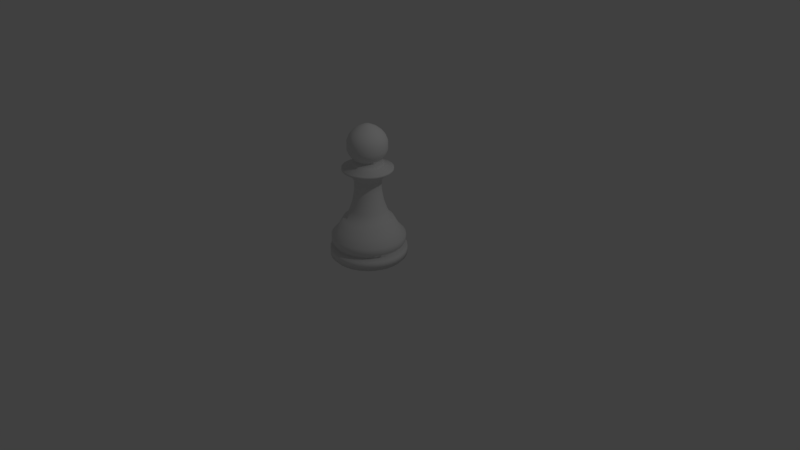 # Source: chess_board.blend  (saved by Blender 2.79.0; exported with 4.5.12 LTS)
import bpy
from mathutils import Matrix  # noqa: F401  (used for matrix-valued properties, if any)

bpy.ops.wm.read_factory_settings(use_empty=True)
scene = bpy.context.scene
scene.name = 'Scene'

# ---- collections
col_collection_1 = bpy.data.collections.new('Collection 1'); scene.collection.children.link(col_collection_1)

# ---- world
world_world = bpy.data.worlds.new('World'); scene.world = world_world
world_world.color = (0.05088, 0.05088, 0.05088)
world_world.use_sun_shadow = False
world_world.sun_shadow_jitter_overblur = 0.0
world_world.cycles.sampling_method = 'MANUAL'

# ---- cameras
cam_camera = bpy.data.cameras.new('Camera')
cam_camera.clip_end = 100.0
cam_camera.lens = 35.0
cam_camera.sensor_width = 32.0
cam_camera.sensor_height = 18.0
cam_camera.ortho_scale = 7.314
cam_camera.dof.focus_distance = 0.0
cam_camera.dof.aperture_fstop = 128.0

# ---- lights
light_lamp = bpy.data.lights.new('Lamp', 'POINT')
light_lamp.transmission_factor = 0.0
light_lamp.cutoff_distance = 30.0
light_lamp.energy = 100.0
light_lamp.shadow_buffer_clip_start = 1.001
light_lamp.shadow_soft_size = 0.1
light_lamp.shadow_maximum_resolution = 0.006
light_lamp.use_absolute_resolution = True

# ---- meshes
me_circle_001 = bpy.data.meshes.new('Circle.001')
me_circle_001.from_pydata([(5.588e-08, 0.4545, -7.451e-09), (-0.08867, 0.4458, -7.451e-09), (-0.1739, 0.4199, -7.451e-09), (-0.2525, 0.3779, -7.451e-09), (-0.3214, 0.3214, -7.451e-09), (-0.3779, 0.2525, -7.451e-09), (-0.4199, 0.1739, -7.451e-09), (-0.4458, 0.08867, -7.451e-09), (-0.4545, -1.175e-07, -7.451e-09), (-0.4458, -0.08867, -7.451e-09), (-0.4199, -0.1739, -7.451e-09), (-0.3779, -0.2525, -7.451e-09), (-0.3214, -0.3214, -7.451e-09), (-0.2525, -0.3779, -7.451e-09), (-0.1739, -0.4199, -7.451e-09), (-0.08867, -0.4458, -7.451e-09), (2.049e-07, -0.4545, -7.451e-09), (0.08867, -0.4458, -7.451e-09), (0.1739, -0.4199, -7.451e-09), (0.2525, -0.3779, -7.451e-09), (0.3214, -0.3214, -7.451e-09), (0.3779, -0.2525, -7.451e-09), (0.4199, -0.1739, -7.451e-09), (0.4458, -0.08867, -7.451e-09), (0.4545, 2.87e-07, -7.451e-09), (0.4458, 0.08867, -7.451e-09), (0.4199, 0.1739, -7.451e-09), (0.3779, 0.2525, -7.451e-09), (0.3214, 0.3214, -7.451e-09), (0.2525, 0.3779, -7.451e-09), (0.1739, 0.4199, -7.451e-09), (0.08867, 0.4458, -7.451e-09), (5.588e-08, 0.4545, 0.03904), (-0.08867, 0.4458, 0.03904), (-0.1739, 0.4199, 0.03904), (-0.2525, 0.3779, 0.03904), (-0.3214, 0.3214, 0.03904), (-0.3779, 0.2525, 0.03904), (-0.4199, 0.1739, 0.03904), (-0.4458, 0.08867, 0.03904), (-0.4545, -1.175e-07, 0.03904), (-0.4458, -0.08867, 0.03904), (-0.4199, -0.1739, 0.03904), (-0.3779, -0.2525, 0.03904), (-0.3214, -0.3214, 0.03904), (-0.2525, -0.3779, 0.03904), (-0.1739, -0.4199, 0.03904), (-0.08867, -0.4458, 0.03904), (2.049e-07, -0.4545, 0.03904), (0.08867, -0.4458, 0.03904), (0.1739, -0.4199, 0.03904), (0.2525, -0.3779, 0.03904), (0.3214, -0.3214, 0.03904), (0.3779, -0.2525, 0.03904), (0.4199, -0.1739, 0.03904), (0.4458, -0.08867, 0.03904), (0.4545, 2.87e-07, 0.03904), (0.4458, 0.08867, 0.03904), (0.4199, 0.1739, 0.03904), (0.3779, 0.2525, 0.03904), (0.3214, 0.3214, 0.03904), (0.2525, 0.3779, 0.03904), (0.1739, 0.4199, 0.03904), (0.08867, 0.4458, 0.03904), (6.106e-08, 0.4916, 0.03904), (-0.0959, 0.4821, 0.03904), (-0.1881, 0.4541, 0.03904), (-0.2731, 0.4087, 0.03904), (-0.3476, 0.3476, 0.03904), (-0.4087, 0.2731, 0.03904), (-0.4541, 0.1881, 0.03904), (-0.4821, 0.0959, 0.03904), (-0.4916, -1.255e-07, 0.03904), (-0.4821, -0.0959, 0.03904), (-0.4541, -0.1881, 0.03904), (-0.4087, -0.2731, 0.03904), (-0.3476, -0.3476, 0.03904), (-0.2731, -0.4087, 0.03904), (-0.1881, -0.4541, 0.03904), (-0.0959, -0.4821, 0.03904), (2.222e-07, -0.4916, 0.03904), (0.0959, -0.4821, 0.03904), (0.1881, -0.4541, 0.03904), (0.2731, -0.4087, 0.03904), (0.3476, -0.3476, 0.03904), (0.4087, -0.2731, 0.03904), (0.4541, -0.1881, 0.03904), (0.4821, -0.0959, 0.03904), (0.4916, 3.121e-07, 0.03904), (0.4821, 0.0959, 0.03904), (0.4541, 0.1881, 0.03904), (0.4087, 0.2731, 0.03904), (0.3476, 0.3476, 0.03904), (0.2731, 0.4087, 0.03904), (0.1881, 0.4541, 0.03904), (0.0959, 0.4821, 0.03904), (6.106e-08, 0.4916, 0.1406), (-0.0959, 0.4821, 0.1406), (-0.1881, 0.4541, 0.1406), (-0.2731, 0.4087, 0.1406), (-0.3476, 0.3476, 0.1406), (-0.4087, 0.2731, 0.1406), (-0.4541, 0.1881, 0.1406), (-0.4821, 0.0959, 0.1406), (-0.4916, -1.255e-07, 0.1406), (-0.4821, -0.0959, 0.1406), (-0.4541, -0.1881, 0.1406), (-0.4087, -0.2731, 0.1406), (-0.3476, -0.3476, 0.1406), (-0.2731, -0.4087, 0.1406), (-0.1881, -0.4541, 0.1406), (-0.0959, -0.4821, 0.1406), (2.222e-07, -0.4916, 0.1406), (0.0959, -0.4821, 0.1406), (0.1881, -0.4541, 0.1406), (0.2731, -0.4087, 0.1406), (0.3476, -0.3476, 0.1406), (0.4087, -0.2731, 0.1406), (0.4541, -0.1881, 0.1406), (0.4821, -0.0959, 0.1406), (0.4916, 3.121e-07, 0.1406), (0.4821, 0.0959, 0.1406), (0.4541, 0.1881, 0.1406), (0.4087, 0.2731, 0.1406), (0.3476, 0.3476, 0.1406), (0.2731, 0.4087, 0.1406), (0.1881, 0.4541, 0.1406), (0.0959, 0.4821, 0.1406), (5.155e-08, 0.4287, 0.1666), (-0.08363, 0.4204, 0.1666), (-0.164, 0.396, 0.1666), (-0.2382, 0.3564, 0.1666), (-0.3031, 0.3031, 0.1666), (-0.3564, 0.2382, 0.1666), (-0.396, 0.164, 0.1666), (-0.4204, 0.08363, 0.1666), (-0.4287, -1.127e-07, 0.1666), (-0.4204, -0.08363, 0.1666), (-0.396, -0.164, 0.1666), (-0.3564, -0.2382, 0.1666), (-0.3031, -0.3031, 0.1666), (-0.2382, -0.3564, 0.1666), (-0.164, -0.396, 0.1666), (-0.08363, -0.4204, 0.1666), (1.921e-07, -0.4287, 0.1666), (0.08363, -0.4204, 0.1666), (0.164, -0.396, 0.1666), (0.2382, -0.3564, 0.1666), (0.3031, -0.3031, 0.1666), (0.3564, -0.2382, 0.1666), (0.396, -0.164, 0.1666), (0.4204, -0.08363, 0.1666), (0.4287, 2.688e-07, 0.1666), (0.4204, 0.08363, 0.1666), (0.396, 0.164, 0.1666), (0.3564, 0.2382, 0.1666), (0.3031, 0.3031, 0.1666), (0.2382, 0.3564, 0.1666), (0.164, 0.396, 0.1666), (0.08363, 0.4204, 0.1666), (5.667e-08, 0.4609, 0.216), (-0.08992, 0.4521, 0.216), (-0.1764, 0.4258, 0.216), (-0.2561, 0.3832, 0.216), (-0.3259, 0.3259, 0.216), (-0.3832, 0.2561, 0.216), (-0.4258, 0.1764, 0.216), (-0.4521, 0.08992, 0.216), (-0.4609, -1.198e-07, 0.216), (-0.4521, -0.08992, 0.216), (-0.4258, -0.1764, 0.216), (-0.3832, -0.2561, 0.216), (-0.3259, -0.3259, 0.216), (-0.2561, -0.3832, 0.216), (-0.1764, -0.4258, 0.216), (-0.08992, -0.4521, 0.216), (2.078e-07, -0.4609, 0.216), (0.08992, -0.4521, 0.216), (0.1764, -0.4258, 0.216), (0.2561, -0.3832, 0.216), (0.3259, -0.3259, 0.216), (0.3832, -0.2561, 0.216), (0.4258, -0.1764, 0.216), (0.4521, -0.08992, 0.216), (0.4609, 2.905e-07, 0.216), (0.4521, 0.08992, 0.216), (0.4258, 0.1764, 0.216), (0.3832, 0.2561, 0.216), (0.3259, 0.3259, 0.216), (0.2561, 0.3832, 0.216), (0.1764, 0.4258, 0.216), (0.08992, 0.4521, 0.216), (5.793e-08, 0.4726, 0.2421), (-0.09221, 0.4636, 0.2421), (-0.1809, 0.4367, 0.2421), (-0.2626, 0.393, 0.2421), (-0.3342, 0.3342, 0.2421), (-0.393, 0.2626, 0.2421), (-0.4367, 0.1809, 0.2421), (-0.4636, 0.09221, 0.2421), (-0.4726, -1.222e-07, 0.2421), (-0.4636, -0.09221, 0.2421), (-0.4367, -0.1809, 0.2421), (-0.393, -0.2626, 0.2421), (-0.3342, -0.3342, 0.2421), (-0.2626, -0.393, 0.2421), (-0.1809, -0.4367, 0.2421), (-0.09221, -0.4636, 0.2421), (2.129e-07, -0.4726, 0.2421), (0.09221, -0.4636, 0.2421), (0.1809, -0.4367, 0.2421), (0.2626, -0.393, 0.2421), (0.3342, -0.3342, 0.2421), (0.393, -0.2626, 0.2421), (0.4367, -0.1809, 0.2421), (0.4636, -0.09221, 0.2421), (0.4726, 2.985e-07, 0.2421), (0.4636, 0.09221, 0.2421), (0.4367, 0.1809, 0.2421), (0.393, 0.2626, 0.2421), (0.3342, 0.3342, 0.2421), (0.2626, 0.393, 0.2421), (0.1809, 0.4367, 0.2421), (0.09221, 0.4636, 0.2421), (5.793e-08, 0.4726, 0.3097), (-0.09221, 0.4636, 0.3097), (-0.1809, 0.4367, 0.3097), (-0.2626, 0.393, 0.3097), (-0.3342, 0.3342, 0.3097), (-0.393, 0.2626, 0.3097), (-0.4367, 0.1809, 0.3097), (-0.4636, 0.09221, 0.3097), (-0.4726, -1.222e-07, 0.3097), (-0.4636, -0.09221, 0.3097), (-0.4367, -0.1809, 0.3097), (-0.393, -0.2626, 0.3097), (-0.3342, -0.3342, 0.3097), (-0.2626, -0.393, 0.3097), (-0.1809, -0.4367, 0.3097), (-0.09221, -0.4636, 0.3097), (2.129e-07, -0.4726, 0.3097), (0.09221, -0.4636, 0.3097), (0.1809, -0.4367, 0.3097), (0.2626, -0.393, 0.3097), (0.3342, -0.3342, 0.3097), (0.393, -0.2626, 0.3097), (0.4367, -0.1809, 0.3097), (0.4636, -0.09221, 0.3097), (0.4726, 2.985e-07, 0.3097), (0.4636, 0.09221, 0.3097), (0.4367, 0.1809, 0.3097), (0.393, 0.2626, 0.3097), (0.3342, 0.3342, 0.3097), (0.2626, 0.393, 0.3097), (0.1809, 0.4367, 0.3097), (0.09221, 0.4636, 0.3097), (4.454e-08, 0.396, 0.3956), (-0.07726, 0.3884, 0.3956), (-0.1516, 0.3659, 0.3956), (-0.22, 0.3293, 0.3956), (-0.28, 0.28, 0.3956), (-0.3293, 0.22, 0.3956), (-0.3659, 0.1516, 0.3956), (-0.3884, 0.07726, 0.3956), (-0.396, -1.073e-07, 0.3956), (-0.3884, -0.07726, 0.3956), (-0.3659, -0.1516, 0.3956), (-0.3293, -0.22, 0.3956), (-0.28, -0.28, 0.3956), (-0.22, -0.3293, 0.3956), (-0.1516, -0.3659, 0.3956), (-0.07726, -0.3884, 0.3956), (1.744e-07, -0.396, 0.3956), (0.07726, -0.3884, 0.3956), (0.1516, -0.3659, 0.3956), (0.22, -0.3293, 0.3956), (0.28, -0.28, 0.3956), (0.3293, -0.22, 0.3956), (0.3659, -0.1516, 0.3956), (0.3884, -0.07726, 0.3956), (0.396, 2.452e-07, 0.3956), (0.3884, 0.07726, 0.3956), (0.3659, 0.1516, 0.3956), (0.3293, 0.22, 0.3956), (0.28, 0.28, 0.3956), (0.22, 0.3293, 0.3956), (0.1516, 0.3659, 0.3956), (0.07726, 0.3884, 0.3956), (3.381e-08, 0.3201, 0.531), (-0.06245, 0.314, 0.531), (-0.1225, 0.2957, 0.531), (-0.1778, 0.2662, 0.531), (-0.2264, 0.2264, 0.531), (-0.2662, 0.1778, 0.531), (-0.2957, 0.1225, 0.531), (-0.314, 0.06245, 0.531), (-0.3201, -9.033e-08, 0.531), (-0.314, -0.06245, 0.531), (-0.2957, -0.1225, 0.531), (-0.2662, -0.1778, 0.531), (-0.2264, -0.2264, 0.531), (-0.1778, -0.2662, 0.531), (-0.1225, -0.2957, 0.531), (-0.06245, -0.314, 0.531), (1.388e-07, -0.3201, 0.531), (0.06245, -0.314, 0.531), (0.1225, -0.2957, 0.531), (0.1778, -0.2662, 0.531), (0.2264, -0.2264, 0.531), (0.2662, -0.1778, 0.531), (0.2957, -0.1225, 0.531), (0.314, -0.06245, 0.531), (0.3201, 1.946e-07, 0.531), (0.314, 0.06245, 0.531), (0.2957, 0.1225, 0.531), (0.2662, 0.1778, 0.531), (0.2264, 0.2264, 0.531), (0.1778, 0.2662, 0.531), (0.1225, 0.2957, 0.531), (0.06245, 0.314, 0.531), (2.872e-08, 0.282, 0.5466), (-0.05501, 0.2765, 0.5466), (-0.1079, 0.2605, 0.5466), (-0.1566, 0.2344, 0.5466), (-0.1994, 0.1994, 0.5466), (-0.2344, 0.1566, 0.5466), (-0.2605, 0.1079, 0.5466), (-0.2765, 0.05501, 0.5466), (-0.282, -8.323e-08, 0.5466), (-0.2765, -0.05501, 0.5466), (-0.2605, -0.1079, 0.5466), (-0.2344, -0.1566, 0.5466), (-0.1994, -0.1994, 0.5466), (-0.1566, -0.2344, 0.5466), (-0.1079, -0.2605, 0.5466), (-0.05501, -0.2765, 0.5466), (1.212e-07, -0.282, 0.5466), (0.05501, -0.2765, 0.5466), (0.1079, -0.2605, 0.5466), (0.1566, -0.2344, 0.5466), (0.1994, -0.1994, 0.5466), (0.2344, -0.1566, 0.5466), (0.2605, -0.1079, 0.5466), (0.2765, -0.05501, 0.5466), (0.282, 1.677e-07, 0.5466), (0.2765, 0.05501, 0.5466), (0.2605, 0.1079, 0.5466), (0.2344, 0.1566, 0.5466), (0.1994, 0.1994, 0.5466), (0.1566, 0.2344, 0.5466), (0.1079, 0.2605, 0.5466), (0.05501, 0.2765, 0.5466), (2.177e-08, 0.2332, 0.6559), (-0.04549, 0.2287, 0.6559), (-0.08922, 0.2154, 0.6559), (-0.1295, 0.1939, 0.6559), (-0.1649, 0.1649, 0.6559), (-0.1939, 0.1295, 0.6559), (-0.2154, 0.08922, 0.6559), (-0.2287, 0.04549, 0.6559), (-0.2332, -7.422e-08, 0.6559), (-0.2287, -0.04549, 0.6559), (-0.2154, -0.08922, 0.6559), (-0.1939, -0.1295, 0.6559), (-0.1649, -0.1649, 0.6559), (-0.1295, -0.1939, 0.6559), (-0.08922, -0.2154, 0.6559), (-0.04549, -0.2287, 0.6559), (9.821e-08, -0.2332, 0.6559), (0.04549, -0.2287, 0.6559), (0.08922, -0.2154, 0.6559), (0.1295, -0.1939, 0.6559), (0.1649, -0.1649, 0.6559), (0.1939, -0.1295, 0.6559), (0.2154, -0.08922, 0.6559), (0.2287, -0.04549, 0.6559), (0.2332, 1.333e-07, 0.6559), (0.2287, 0.04549, 0.6559), (0.2154, 0.08922, 0.6559), (0.1939, 0.1295, 0.6559), (0.1649, 0.1649, 0.6559), (0.1295, 0.1939, 0.6559), (0.08922, 0.2154, 0.6559), (0.04549, 0.2287, 0.6559), (1.65e-08, 0.1978, 0.7614), (-0.0386, 0.194, 0.7614), (-0.07571, 0.1828, 0.7614), (-0.1099, 0.1645, 0.7614), (-0.1399, 0.1399, 0.7614), (-0.1645, 0.1099, 0.7614), (-0.1828, 0.07571, 0.7614), (-0.194, 0.0386, 0.7614), (-0.1978, -6.693e-08, 0.7614), (-0.194, -0.0386, 0.7614), (-0.1828, -0.07571, 0.7614), (-0.1645, -0.1099, 0.7614), (-0.1399, -0.1399, 0.7614), (-0.1099, -0.1645, 0.7614), (-0.07571, -0.1828, 0.7614), (-0.0386, -0.194, 0.7614), (8.136e-08, -0.1978, 0.7614), (0.0386, -0.194, 0.7614), (0.07571, -0.1828, 0.7614), (0.1099, -0.1645, 0.7614), (0.1399, -0.1399, 0.7614), (0.1645, -0.1099, 0.7614), (0.1828, -0.07571, 0.7614), (0.194, -0.0386, 0.7614), (0.1978, 1.092e-07, 0.7614), (0.194, 0.0386, 0.7614), (0.1828, 0.07571, 0.7614), (0.1645, 0.1099, 0.7614), (0.1399, 0.1399, 0.7614), (0.1099, 0.1645, 0.7614), (0.07571, 0.1828, 0.7614), (0.0386, 0.194, 0.7614), (1.249e-08, 0.1718, 0.9132), (-0.03352, 0.1685, 0.9132), (-0.06576, 0.1588, 0.9132), (-0.09546, 0.1429, 0.9132), (-0.1215, 0.1215, 0.9132), (-0.1429, 0.09546, 0.9132), (-0.1588, 0.06576, 0.9132), (-0.1685, 0.03352, 0.9132), (-0.1718, -6.18e-08, 0.9132), (-0.1685, -0.03352, 0.9132), (-0.1588, -0.06576, 0.9132), (-0.1429, -0.09546, 0.9132), (-0.1215, -0.1215, 0.9132), (-0.09546, -0.1429, 0.9132), (-0.06576, -0.1588, 0.9132), (-0.03352, -0.1685, 0.9132), (6.883e-08, -0.1718, 0.9132), (0.03352, -0.1685, 0.9132), (0.06576, -0.1588, 0.9132), (0.09546, -0.1429, 0.9132), (0.1215, -0.1215, 0.9132), (0.1429, -0.09546, 0.9132), (0.1588, -0.06576, 0.9132), (0.1685, -0.03352, 0.9132), (0.1718, 9.114e-08, 0.9132), (0.1685, 0.03352, 0.9132), (0.1588, 0.06576, 0.9132), (0.1429, 0.09546, 0.9132), (0.1215, 0.1215, 0.9132), (0.09546, 0.1429, 0.9132), (0.06576, 0.1588, 0.9132), (0.03352, 0.1685, 0.9132), (1.249e-08, 0.1718, 1.048), (-0.03352, 0.1685, 1.048), (-0.06576, 0.1588, 1.048), (-0.09546, 0.1429, 1.048), (-0.1215, 0.1215, 1.048), (-0.1429, 0.09546, 1.048), (-0.1588, 0.06576, 1.048), (-0.1685, 0.03352, 1.048), (-0.1718, -6.18e-08, 1.048), (-0.1685, -0.03352, 1.048), (-0.1588, -0.06576, 1.048), (-0.1429, -0.09546, 1.048), (-0.1215, -0.1215, 1.048), (-0.09546, -0.1429, 1.048), (-0.06576, -0.1588, 1.048), (-0.03352, -0.1685, 1.048), (6.883e-08, -0.1718, 1.048), (0.03352, -0.1685, 1.048), (0.06576, -0.1588, 1.048), (0.09546, -0.1429, 1.048), (0.1215, -0.1215, 1.048), (0.1429, -0.09546, 1.048), (0.1588, -0.06576, 1.048), (0.1685, -0.03352, 1.048), (0.1718, 9.114e-08, 1.048), (0.1685, 0.03352, 1.048), (0.1588, 0.06576, 1.048), (0.1429, 0.09546, 1.048), (0.1215, 0.1215, 1.048), (0.09546, 0.1429, 1.048), (0.06576, 0.1588, 1.048), (0.03352, 0.1685, 1.048), (1.56e-08, 0.1949, 1.078), (-0.03801, 0.1911, 1.078), (-0.07457, 0.18, 1.078), (-0.1083, 0.162, 1.078), (-0.1378, 0.1378, 1.078), (-0.162, 0.1083, 1.078), (-0.18, 0.07457, 1.078), (-0.1911, 0.03801, 1.078), (-0.1949, -6.721e-08, 1.078), (-0.1911, -0.03801, 1.078), (-0.18, -0.07457, 1.078), (-0.162, -0.1083, 1.078), (-0.1378, -0.1378, 1.078), (-0.1083, -0.162, 1.078), (-0.07457, -0.18, 1.078), (-0.03801, -0.1911, 1.078), (7.948e-08, -0.1949, 1.078), (0.03801, -0.1911, 1.078), (0.07457, -0.18, 1.078), (0.1083, -0.162, 1.078), (0.1378, -0.1378, 1.078), (0.162, -0.1083, 1.078), (0.18, -0.07457, 1.078), (0.1911, -0.03801, 1.078), (0.1949, 1.062e-07, 1.078), (0.1911, 0.03801, 1.078), (0.18, 0.07457, 1.078), (0.162, 0.1083, 1.078), (0.1378, 0.1378, 1.078), (0.1083, 0.162, 1.078), (0.07457, 0.18, 1.078), (0.03801, 0.1911, 1.078), (1.935e-08, 0.2212, 1.134), (-0.04316, 0.217, 1.134), (-0.08466, 0.2044, 1.134), (-0.1229, 0.1839, 1.134), (-0.1564, 0.1564, 1.134), (-0.1839, 0.1229, 1.134), (-0.2044, 0.08466, 1.134), (-0.217, 0.04316, 1.134), (-0.2212, -7.241e-08, 1.134), (-0.217, -0.04316, 1.134), (-0.2044, -0.08466, 1.134), (-0.1839, -0.1229, 1.134), (-0.1564, -0.1564, 1.134), (-0.1229, -0.1839, 1.134), (-0.08466, -0.2044, 1.134), (-0.04316, -0.217, 1.134), (9.188e-08, -0.2212, 1.134), (0.04316, -0.217, 1.134), (0.08466, -0.2044, 1.134), (0.1229, -0.1839, 1.134), (0.1564, -0.1564, 1.134), (0.1839, -0.1229, 1.134), (0.2044, -0.08466, 1.134), (0.217, -0.04316, 1.134), (0.2212, 1.245e-07, 1.134), (0.217, 0.04316, 1.134), (0.2044, 0.08466, 1.134), (0.1839, 0.1229, 1.134), (0.1564, 0.1564, 1.134), (0.1229, 0.1839, 1.134), (0.08466, 0.2044, 1.134), (0.04316, 0.217, 1.134), (2.425e-08, 0.2467, 1.167), (-0.04812, 0.2419, 1.167), (-0.09439, 0.2279, 1.167), (-0.137, 0.2051, 1.167), (-0.1744, 0.1744, 1.167), (-0.2051, 0.137, 1.167), (-0.2279, 0.09439, 1.167), (-0.2419, 0.04812, 1.167), (-0.2467, -7.703e-08, 1.167), (-0.2419, -0.04812, 1.167), (-0.2279, -0.09439, 1.167), (-0.2051, -0.137, 1.167), (-0.1744, -0.1744, 1.167), (-0.137, -0.2051, 1.167), (-0.09439, -0.2279, 1.167), (-0.04812, -0.2419, 1.167), (1.051e-07, -0.2467, 1.167), (0.04812, -0.2419, 1.167), (0.09439, -0.2279, 1.167), (0.137, -0.2051, 1.167), (0.1744, -0.1744, 1.167), (0.2051, -0.137, 1.167), (0.2279, -0.09439, 1.167), (0.2419, -0.04812, 1.167), (0.2467, 1.425e-07, 1.167), (0.2419, 0.04812, 1.167), (0.2279, 0.09439, 1.167), (0.2051, 0.137, 1.167), (0.1744, 0.1744, 1.167), (0.137, 0.2051, 1.167), (0.09439, 0.2279, 1.167), (0.04812, 0.2419, 1.167), (3.716e-08, 0.312, 1.172), (-0.06087, 0.306, 1.172), (-0.1194, 0.2883, 1.172), (-0.1734, 0.2594, 1.172), (-0.2206, 0.2206, 1.172), (-0.2594, 0.1734, 1.172), (-0.2883, 0.1194, 1.172), (-0.306, 0.06087, 1.172), (-0.312, -8.906e-08, 1.172), (-0.306, -0.06087, 1.172), (-0.2883, -0.1194, 1.172), (-0.2594, -0.1734, 1.172), (-0.2206, -0.2206, 1.172), (-0.1734, -0.2594, 1.172), (-0.1194, -0.2883, 1.172), (-0.06087, -0.306, 1.172), (1.395e-07, -0.312, 1.172), (0.06087, -0.306, 1.172), (0.1194, -0.2883, 1.172), (0.1734, -0.2594, 1.172), (0.2206, -0.2206, 1.172), (0.2594, -0.1734, 1.172), (0.2883, -0.1194, 1.172), (0.306, -0.06087, 1.172), (0.312, 1.887e-07, 1.172), (0.306, 0.06087, 1.172), (0.2883, 0.1194, 1.172), (0.2594, 0.1734, 1.172), (0.2206, 0.2206, 1.172), (0.1734, 0.2594, 1.172), (0.1194, 0.2883, 1.172), (0.06087, 0.306, 1.172), (3.855e-08, 0.3242, 1.183), (-0.06325, 0.318, 1.183), (-0.1241, 0.2995, 1.183), (-0.1801, 0.2696, 1.183), (-0.2292, 0.2292, 1.183), (-0.2696, 0.1801, 1.183), (-0.2995, 0.1241, 1.183), (-0.318, 0.06325, 1.183), (-0.3242, -9.159e-08, 1.183), (-0.318, -0.06325, 1.183), (-0.2995, -0.1241, 1.183), (-0.2696, -0.1801, 1.183), (-0.2292, -0.2292, 1.183), (-0.1801, -0.2696, 1.183), (-0.1241, -0.2995, 1.183), (-0.06325, -0.318, 1.183), (1.448e-07, -0.3242, 1.183), (0.06325, -0.318, 1.183), (0.1241, -0.2995, 1.183), (0.1801, -0.2696, 1.183), (0.2292, -0.2292, 1.183), (0.2696, -0.1801, 1.183), (0.2995, -0.1241, 1.183), (0.318, -0.06325, 1.183), (0.3242, 1.97e-07, 1.183), (0.318, 0.06325, 1.183), (0.2995, 0.1241, 1.183), (0.2696, 0.1801, 1.183), (0.2292, 0.2292, 1.183), (0.1801, 0.2696, 1.183), (0.1241, 0.2995, 1.183), (0.06325, 0.318, 1.183), (3.855e-08, 0.3242, 1.209), (-0.06325, 0.318, 1.209), (-0.1241, 0.2995, 1.209), (-0.1801, 0.2696, 1.209), (-0.2292, 0.2292, 1.209), (-0.2696, 0.1801, 1.209), (-0.2995, 0.1241, 1.209), (-0.318, 0.06325, 1.209), (-0.3242, -9.159e-08, 1.209), (-0.318, -0.06325, 1.209), (-0.2995, -0.1241, 1.209), (-0.2696, -0.1801, 1.209), (-0.2292, -0.2292, 1.209), (-0.1801, -0.2696, 1.209), (-0.1241, -0.2995, 1.209), (-0.06325, -0.318, 1.209), (1.448e-07, -0.3242, 1.209), (0.06325, -0.318, 1.209), (0.1241, -0.2995, 1.209), (0.1801, -0.2696, 1.209), (0.2292, -0.2292, 1.209), (0.2696, -0.1801, 1.209), (0.2995, -0.1241, 1.209), (0.318, -0.06325, 1.209), (0.3242, 1.97e-07, 1.209), (0.318, 0.06325, 1.209), (0.2995, 0.1241, 1.209), (0.2696, 0.1801, 1.209), (0.2292, 0.2292, 1.209), (0.1801, 0.2696, 1.209), (0.1241, 0.2995, 1.209), (0.06325, 0.318, 1.209), (2.413e-08, 0.2065, 1.248), (-0.04029, 0.2025, 1.248), (-0.07902, 0.1908, 1.248), (-0.1147, 0.1717, 1.248), (-0.146, 0.146, 1.248), (-0.1717, 0.1147, 1.248), (-0.1908, 0.07902, 1.248), (-0.2025, 0.04029, 1.248), (-0.2065, -6.476e-08, 1.248), (-0.2025, -0.04029, 1.248), (-0.1908, -0.07902, 1.248), (-0.1717, -0.1147, 1.248), (-0.146, -0.146, 1.248), (-0.1147, -0.1717, 1.248), (-0.07902, -0.1908, 1.248), (-0.04029, -0.2025, 1.248), (9.183e-08, -0.2065, 1.248), (0.04029, -0.2025, 1.248), (0.07902, -0.1908, 1.248), (0.1147, -0.1717, 1.248), (0.146, -0.146, 1.248), (0.1717, -0.1147, 1.248), (0.1908, -0.07902, 1.248), (0.2025, -0.04029, 1.248), (0.2065, 1.19e-07, 1.248), (0.2025, 0.04029, 1.248), (0.1908, 0.07902, 1.248), (0.1717, 0.1147, 1.248), (0.146, 0.146, 1.248), (0.1147, 0.1717, 1.248), (0.07902, 0.1908, 1.248), (0.04029, 0.2025, 1.248), (2.413e-08, 0.2065, 1.276), (-0.04029, 0.2025, 1.276), (-0.07902, 0.1908, 1.276), (-0.1147, 0.1717, 1.276), (-0.146, 0.146, 1.276), (-0.1717, 0.1147, 1.276), (-0.1908, 0.07902, 1.276), (-0.2025, 0.04029, 1.276), (-0.2065, -6.476e-08, 1.276), (-0.2025, -0.04029, 1.276), (-0.1908, -0.07902, 1.276), (-0.1717, -0.1147, 1.276), (-0.146, -0.146, 1.276), (-0.1147, -0.1717, 1.276), (-0.07902, -0.1908, 1.276), (-0.04029, -0.2025, 1.276), (9.183e-08, -0.2065, 1.276), (0.04029, -0.2025, 1.276), (0.07902, -0.1908, 1.276), (0.1147, -0.1717, 1.276), (0.146, -0.146, 1.276), (0.1717, -0.1147, 1.276), (0.1908, -0.07902, 1.276), (0.2025, -0.04029, 1.276), (0.2065, 1.19e-07, 1.276), (0.2025, 0.04029, 1.276), (0.1908, 0.07902, 1.276), (0.1717, 0.1147, 1.276), (0.146, 0.146, 1.276), (0.1147, 0.1717, 1.276), (0.07902, 0.1908, 1.276), (0.04029, 0.2025, 1.276), (1.446e-08, 0.1634, 1.306), (-0.03188, 0.1603, 1.306), (-0.06254, 0.151, 1.306), (-0.09079, 0.1359, 1.306), (-0.1156, 0.1156, 1.306), (-0.1359, 0.09079, 1.306), (-0.151, 0.06254, 1.306), (-0.1603, 0.03188, 1.306), (-0.1634, -5.504e-08, 1.306), (-0.1603, -0.03188, 1.306), (-0.151, -0.06254, 1.306), (-0.1359, -0.09079, 1.306), (-0.1156, -0.1156, 1.306), (-0.09079, -0.1359, 1.306), (-0.06254, -0.151, 1.306), (-0.03188, -0.1603, 1.306), (6.803e-08, -0.1634, 1.306), (0.03188, -0.1603, 1.306), (0.06254, -0.151, 1.306), (0.09079, -0.1359, 1.306), (0.1156, -0.1156, 1.306), (0.1359, -0.09079, 1.306), (0.151, -0.06254, 1.306), (0.1603, -0.03188, 1.306), (0.1634, 9.042e-08, 1.306), (0.1603, 0.03188, 1.306), (0.151, 0.06254, 1.306), (0.1359, 0.09079, 1.306), (0.1156, 0.1156, 1.306), (0.09079, 0.1359, 1.306), (0.06254, 0.151, 1.306), (0.03188, 0.1603, 1.306), (1.98e-08, 0.2005, 1.349), (-0.03911, 0.1966, 1.349), (-0.07673, 0.1852, 1.349), (-0.1114, 0.1667, 1.349), (-0.1418, 0.1418, 1.349), (-0.1667, 0.1114, 1.349), (-0.1852, 0.07673, 1.349), (-0.1966, 0.03911, 1.349), (-0.2005, -6.309e-08, 1.349), (-0.1966, -0.03911, 1.349), (-0.1852, -0.07673, 1.349), (-0.1667, -0.1114, 1.349), (-0.1418, -0.1418, 1.349), (-0.1114, -0.1667, 1.349), (-0.07673, -0.1852, 1.349), (-0.03911, -0.1966, 1.349), (8.553e-08, -0.2005, 1.349), (0.03911, -0.1966, 1.349), (0.07673, -0.1852, 1.349), (0.1114, -0.1667, 1.349), (0.1418, -0.1418, 1.349), (0.1667, -0.1114, 1.349), (0.1852, -0.07673, 1.349), (0.1966, -0.03911, 1.349), (0.2005, 1.154e-07, 1.349), (0.1966, 0.03912, 1.349), (0.1852, 0.07673, 1.349), (0.1667, 0.1114, 1.349), (0.1418, 0.1418, 1.349), (0.1114, 0.1667, 1.349), (0.07673, 0.1852, 1.349), (0.03911, 0.1966, 1.349), (2.637e-08, 0.2337, 1.397), (-0.04559, 0.2292, 1.397), (-0.08943, 0.2159, 1.397), (-0.1298, 0.1943, 1.397), (-0.1652, 0.1652, 1.397), (-0.1943, 0.1298, 1.397), (-0.2159, 0.08943, 1.397), (-0.2292, 0.04559, 1.397), (-0.2337, -7.014e-08, 1.397), (-0.2292, -0.04559, 1.397), (-0.2159, -0.08943, 1.397), (-0.1943, -0.1298, 1.397), (-0.1652, -0.1652, 1.397), (-0.1298, -0.1943, 1.397), (-0.08943, -0.2159, 1.397), (-0.04559, -0.2292, 1.397), (1.03e-07, -0.2337, 1.397), (0.04559, -0.2292, 1.397), (0.08943, -0.2159, 1.397), (0.1298, -0.1943, 1.397), (0.1652, -0.1652, 1.397), (0.1943, -0.1298, 1.397), (0.2159, -0.08943, 1.397), (0.2292, -0.04559, 1.397), (0.2337, 1.379e-07, 1.397), (0.2292, 0.04559, 1.397), (0.2159, 0.08943, 1.397), (0.1943, 0.1298, 1.397), (0.1652, 0.1652, 1.397), (0.1298, 0.1943, 1.397), (0.08943, 0.2159, 1.397), (0.04559, 0.2292, 1.397), (3.045e-08, 0.2538, 1.449), (-0.04952, 0.2489, 1.449), (-0.09713, 0.2345, 1.449), (-0.141, 0.211, 1.449), (-0.1795, 0.1795, 1.449), (-0.211, 0.141, 1.449), (-0.2345, 0.09713, 1.449), (-0.2489, 0.04952, 1.449), (-0.2538, -7.458e-08, 1.449), (-0.2489, -0.04952, 1.449), (-0.2345, -0.09713, 1.449), (-0.211, -0.141, 1.449), (-0.1795, -0.1795, 1.449), (-0.141, -0.211, 1.449), (-0.09713, -0.2345, 1.449), (-0.04952, -0.2489, 1.449), (1.137e-07, -0.2538, 1.449), (0.04952, -0.2489, 1.449), (0.09713, -0.2345, 1.449), (0.141, -0.211, 1.449), (0.1795, -0.1795, 1.449), (0.211, -0.141, 1.449), (0.2345, -0.09713, 1.449), (0.2489, -0.04952, 1.449), (0.2538, 1.513e-07, 1.449), (0.2489, 0.04952, 1.449), (0.2345, 0.09713, 1.449), (0.211, 0.141, 1.449), (0.1795, 0.1795, 1.449), (0.141, 0.211, 1.449), (0.09713, 0.2345, 1.449), (0.04952, 0.2489, 1.449), (3.014e-08, 0.2524, 1.557), (-0.04925, 0.2476, 1.557), (-0.09661, 0.2332, 1.557), (-0.1402, 0.2099, 1.557), (-0.1785, 0.1785, 1.557), (-0.2099, 0.1402, 1.557), (-0.2332, 0.09661, 1.557), (-0.2476, 0.04925, 1.557), (-0.2524, -7.428e-08, 1.557), (-0.2476, -0.04925, 1.557), (-0.2332, -0.09661, 1.557), (-0.2099, -0.1402, 1.557), (-0.1785, -0.1785, 1.557), (-0.1402, -0.2099, 1.557), (-0.09661, -0.2332, 1.557), (-0.04925, -0.2476, 1.557), (1.129e-07, -0.2524, 1.557), (0.04925, -0.2476, 1.557), (0.09661, -0.2332, 1.557), (0.1402, -0.2099, 1.557), (0.1785, -0.1785, 1.557), (0.2099, -0.1402, 1.557), (0.2332, -0.09661, 1.557), (0.2476, -0.04925, 1.557), (0.2524, 1.504e-07, 1.557), (0.2476, 0.04925, 1.557), (0.2332, 0.09661, 1.557), (0.2099, 0.1402, 1.557), (0.1785, 0.1785, 1.557), (0.1402, 0.2099, 1.557), (0.09661, 0.2332, 1.557), (0.04925, 0.2476, 1.557), (2.475e-08, 0.225, 1.625), (-0.0439, 0.2207, 1.625), (-0.08612, 0.2079, 1.625), (-0.125, 0.1871, 1.625), (-0.1591, 0.1591, 1.625), (-0.1871, 0.125, 1.625), (-0.2079, 0.08612, 1.625), (-0.2207, 0.0439, 1.625), (-0.225, -6.713e-08, 1.625), (-0.2207, -0.0439, 1.625), (-0.2079, -0.08612, 1.625), (-0.1871, -0.125, 1.625), (-0.1591, -0.1591, 1.625), (-0.125, -0.1871, 1.625), (-0.08612, -0.2079, 1.625), (-0.0439, -0.2207, 1.625), (9.853e-08, -0.225, 1.625), (0.0439, -0.2207, 1.625), (0.08612, -0.2079, 1.625), (0.125, -0.1871, 1.625), (0.1591, -0.1591, 1.625), (0.1871, -0.125, 1.625), (0.2079, -0.08612, 1.625), (0.2207, -0.0439, 1.625), (0.225, 1.332e-07, 1.625), (0.2207, 0.0439, 1.625), (0.2079, 0.08612, 1.625), (0.1871, 0.125, 1.625), (0.1591, 0.1591, 1.625), (0.125, 0.1871, 1.625), (0.08612, 0.2079, 1.625), (0.0439, 0.2207, 1.625), (1.917e-08, 0.1836, 1.676), (-0.03583, 0.1801, 1.676), (-0.07027, 0.1697, 1.676), (-0.102, 0.1527, 1.676), (-0.1299, 0.1299, 1.676), (-0.1527, 0.102, 1.676), (-0.1697, 0.07027, 1.676), (-0.1801, 0.03583, 1.676), (-0.1836, -5.889e-08, 1.676), (-0.1801, -0.03583, 1.676), (-0.1697, -0.07027, 1.676), (-0.1527, -0.102, 1.676), (-0.1299, -0.1299, 1.676), (-0.102, -0.1527, 1.676), (-0.07027, -0.1697, 1.676), (-0.03583, -0.1801, 1.676), (7.937e-08, -0.1836, 1.676), (0.03583, -0.1801, 1.676), (0.07027, -0.1697, 1.676), (0.102, -0.1527, 1.676), (0.1299, -0.1299, 1.676), (0.1527, -0.102, 1.676), (0.1697, -0.07027, 1.676), (0.1801, -0.03583, 1.676), (0.1836, 1.046e-07, 1.676), (0.1801, 0.03583, 1.676), (0.1697, 0.07027, 1.676), (0.1527, 0.102, 1.676), (0.1299, 0.1299, 1.676), (0.102, 0.1527, 1.676), (0.07027, 0.1697, 1.676), (0.03583, 0.1801, 1.676), (1.143e-08, 0.1257, 1.722), (-0.02452, 0.1233, 1.722), (-0.0481, 0.1161, 1.722), (-0.06984, 0.1045, 1.722), (-0.08888, 0.08888, 1.722), (-0.1045, 0.06984, 1.722), (-0.1161, 0.0481, 1.722), (-0.1233, 0.02452, 1.722), (-0.1257, -4.619e-08, 1.722), (-0.1233, -0.02452, 1.722), (-0.1161, -0.0481, 1.722), (-0.1045, -0.06984, 1.722), (-0.08888, -0.08888, 1.722), (-0.06984, -0.1045, 1.722), (-0.0481, -0.1161, 1.722), (-0.02452, -0.1233, 1.722), (5.264e-08, -0.1257, 1.722), (0.02452, -0.1233, 1.722), (0.0481, -0.1161, 1.722), (0.06984, -0.1045, 1.722), (0.08888, -0.08888, 1.722), (0.1045, -0.06984, 1.722), (0.1161, -0.0481, 1.722), (0.1233, -0.02452, 1.722), (0.1257, 6.57e-08, 1.722), (0.1233, 0.02452, 1.722), (0.1161, 0.0481, 1.722), (0.1045, 0.06984, 1.722), (0.08888, 0.08888, 1.722), (0.06984, 0.1045, 1.722), (0.0481, 0.1161, 1.722), (0.02452, 0.1233, 1.722), (-7.071e-09, 0.04006, 1.763), (-0.007816, 0.03929, 1.763), (-0.01533, 0.03701, 1.763), (-0.02226, 0.03331, 1.763), (-0.02833, 0.02833, 1.763), (-0.03331, 0.02226, 1.763), (-0.03701, 0.01533, 1.763), (-0.03929, 0.007816, 1.763), (-0.04006, -2.567e-08, 1.763), (-0.03929, -0.007816, 1.763), (-0.03701, -0.01533, 1.763), (-0.03331, -0.02226, 1.763), (-0.02833, -0.02833, 1.763), (-0.02226, -0.03331, 1.763), (-0.01533, -0.03701, 1.763), (-0.007816, -0.03929, 1.763), (6.063e-09, -0.04006, 1.763), (0.007816, -0.03929, 1.763), (0.01533, -0.03701, 1.763), (0.02226, -0.03331, 1.763), (0.02833, -0.02833, 1.763), (0.03331, -0.02226, 1.763), (0.03701, -0.01533, 1.763), (0.03929, -0.007816, 1.763), (0.04006, 9.99e-09, 1.763), (0.03929, 0.007816, 1.763), (0.03701, 0.01533, 1.763), (0.03331, 0.02226, 1.763), (0.02833, 0.02833, 1.763), (0.02226, 0.03331, 1.763), (0.01533, 0.03701, 1.763), (0.007816, 0.03929, 1.763)], [], [(1, 0, 31, 30, 29, 28, 27, 26, 25, 24, 23, 22, 21, 20, 19, 18, 17, 16, 15, 14, 13, 12, 11, 10, 9, 8, 7, 6, 5, 4, 3, 2), (33, 34, 66, 65), (6, 7, 39, 38), (20, 21, 53, 52), (7, 8, 40, 39), (21, 22, 54, 53), (8, 9, 41, 40), (22, 23, 55, 54), (9, 10, 42, 41), (23, 24, 56, 55), (10, 11, 43, 42), (24, 25, 57, 56), (11, 12, 44, 43), (25, 26, 58, 57), (12, 13, 45, 44), (26, 27, 59, 58), (13, 14, 46, 45), (0, 1, 33, 32), (27, 28, 60, 59), (14, 15, 47, 46), (1, 2, 34, 33), (28, 29, 61, 60), (15, 16, 48, 47), (2, 3, 35, 34), (29, 30, 62, 61), (16, 17, 49, 48), (3, 4, 36, 35), (30, 31, 63, 62), (17, 18, 50, 49), (4, 5, 37, 36), (31, 0, 32, 63), (18, 19, 51, 50), (5, 6, 38, 37), (19, 20, 52, 51), (68, 69, 101, 100), (60, 61, 93, 92), (47, 48, 80, 79), (34, 35, 67, 66), (61, 62, 94, 93), (48, 49, 81, 80), (35, 36, 68, 67), (62, 63, 95, 94), (49, 50, 82, 81), (36, 37, 69, 68), (63, 32, 64, 95), (50, 51, 83, 82), (37, 38, 70, 69), (51, 52, 84, 83), (38, 39, 71, 70), (52, 53, 85, 84), (39, 40, 72, 71), (53, 54, 86, 85), (40, 41, 73, 72), (54, 55, 87, 86), (41, 42, 74, 73), (55, 56, 88, 87), (42, 43, 75, 74), (56, 57, 89, 88), (43, 44, 76, 75), (57, 58, 90, 89), (44, 45, 77, 76), (58, 59, 91, 90), (45, 46, 78, 77), (32, 33, 65, 64), (59, 60, 92, 91), (46, 47, 79, 78), (103, 104, 136, 135), (95, 64, 96, 127), (82, 83, 115, 114), (69, 70, 102, 101), (83, 84, 116, 115), (70, 71, 103, 102), (84, 85, 117, 116), (71, 72, 104, 103), (85, 86, 118, 117), (72, 73, 105, 104), (86, 87, 119, 118), (73, 74, 106, 105), (87, 88, 120, 119), (74, 75, 107, 106), (88, 89, 121, 120), (75, 76, 108, 107), (89, 90, 122, 121), (76, 77, 109, 108), (90, 91, 123, 122), (77, 78, 110, 109), (64, 65, 97, 96), (91, 92, 124, 123), (78, 79, 111, 110), (65, 66, 98, 97), (92, 93, 125, 124), (79, 80, 112, 111), (66, 67, 99, 98), (93, 94, 126, 125), (80, 81, 113, 112), (67, 68, 100, 99), (94, 95, 127, 126), (81, 82, 114, 113), (138, 139, 171, 170), (117, 118, 150, 149), (104, 105, 137, 136), (118, 119, 151, 150), (105, 106, 138, 137), (119, 120, 152, 151), (106, 107, 139, 138), (120, 121, 153, 152), (107, 108, 140, 139), (121, 122, 154, 153), (108, 109, 141, 140), (122, 123, 155, 154), (109, 110, 142, 141), (96, 97, 129, 128), (123, 124, 156, 155), (110, 111, 143, 142), (97, 98, 130, 129), (124, 125, 157, 156), (111, 112, 144, 143), (98, 99, 131, 130), (125, 126, 158, 157), (112, 113, 145, 144), (99, 100, 132, 131), (126, 127, 159, 158), (113, 114, 146, 145), (100, 101, 133, 132), (127, 96, 128, 159), (114, 115, 147, 146), (101, 102, 134, 133), (115, 116, 148, 147), (102, 103, 135, 134), (116, 117, 149, 148), (173, 174, 206, 205), (152, 153, 185, 184), (139, 140, 172, 171), (153, 154, 186, 185), (140, 141, 173, 172), (154, 155, 187, 186), (141, 142, 174, 173), (128, 129, 161, 160), (155, 156, 188, 187), (142, 143, 175, 174), (129, 130, 162, 161), (156, 157, 189, 188), (143, 144, 176, 175), (130, 131, 163, 162), (157, 158, 190, 189), (144, 145, 177, 176), (131, 132, 164, 163), (158, 159, 191, 190), (145, 146, 178, 177), (132, 133, 165, 164), (159, 128, 160, 191), (146, 147, 179, 178), (133, 134, 166, 165), (147, 148, 180, 179), (134, 135, 167, 166), (148, 149, 181, 180), (135, 136, 168, 167), (149, 150, 182, 181), (136, 137, 169, 168), (150, 151, 183, 182), (137, 138, 170, 169), (151, 152, 184, 183), (208, 209, 241, 240), (160, 161, 193, 192), (187, 188, 220, 219), (174, 175, 207, 206), (161, 162, 194, 193), (188, 189, 221, 220), (175, 176, 208, 207), (162, 163, 195, 194), (189, 190, 222, 221), (176, 177, 209, 208), (163, 164, 196, 195), (190, 191, 223, 222), (177, 178, 210, 209), (164, 165, 197, 196), (191, 160, 192, 223), (178, 179, 211, 210), (165, 166, 198, 197), (179, 180, 212, 211), (166, 167, 199, 198), (180, 181, 213, 212), (167, 168, 200, 199), (181, 182, 214, 213), (168, 169, 201, 200), (182, 183, 215, 214), (169, 170, 202, 201), (183, 184, 216, 215), (170, 171, 203, 202), (184, 185, 217, 216), (171, 172, 204, 203), (185, 186, 218, 217), (172, 173, 205, 204), (186, 187, 219, 218), (243, 244, 276, 275), (195, 196, 228, 227), (222, 223, 255, 254), (209, 210, 242, 241), (196, 197, 229, 228), (223, 192, 224, 255), (210, 211, 243, 242), (197, 198, 230, 229), (211, 212, 244, 243), (198, 199, 231, 230), (212, 213, 245, 244), (199, 200, 232, 231), (213, 214, 246, 245), (200, 201, 233, 232), (214, 215, 247, 246), (201, 202, 234, 233), (215, 216, 248, 247), (202, 203, 235, 234), (216, 217, 249, 248), (203, 204, 236, 235), (217, 218, 250, 249), (204, 205, 237, 236), (218, 219, 251, 250), (205, 206, 238, 237), (192, 193, 225, 224), (219, 220, 252, 251), (206, 207, 239, 238), (193, 194, 226, 225), (220, 221, 253, 252), (207, 208, 240, 239), (194, 195, 227, 226), (221, 222, 254, 253), (278, 279, 311, 310), (230, 231, 263, 262), (244, 245, 277, 276), (231, 232, 264, 263), (245, 246, 278, 277), (232, 233, 265, 264), (246, 247, 279, 278), (233, 234, 266, 265), (247, 248, 280, 279), (234, 235, 267, 266), (248, 249, 281, 280), (235, 236, 268, 267), (249, 250, 282, 281), (236, 237, 269, 268), (250, 251, 283, 282), (237, 238, 270, 269), (224, 225, 257, 256), (251, 252, 284, 283), (238, 239, 271, 270), (225, 226, 258, 257), (252, 253, 285, 284), (239, 240, 272, 271), (226, 227, 259, 258), (253, 254, 286, 285), (240, 241, 273, 272), (227, 228, 260, 259), (254, 255, 287, 286), (241, 242, 274, 273), (228, 229, 261, 260), (255, 224, 256, 287), (242, 243, 275, 274), (229, 230, 262, 261), (313, 314, 346, 345), (265, 266, 298, 297), (279, 280, 312, 311), (266, 267, 299, 298), (280, 281, 313, 312), (267, 268, 300, 299), (281, 282, 314, 313), (268, 269, 301, 300), (282, 283, 315, 314), (269, 270, 302, 301), (256, 257, 289, 288), (283, 284, 316, 315), (270, 271, 303, 302), (257, 258, 290, 289), (284, 285, 317, 316), (271, 272, 304, 303), (258, 259, 291, 290), (285, 286, 318, 317), (272, 273, 305, 304), (259, 260, 292, 291), (286, 287, 319, 318), (273, 274, 306, 305), (260, 261, 293, 292), (287, 256, 288, 319), (274, 275, 307, 306), (261, 262, 294, 293), (275, 276, 308, 307), (262, 263, 295, 294), (276, 277, 309, 308), (263, 264, 296, 295), (277, 278, 310, 309), (264, 265, 297, 296), (321, 322, 354, 353), (300, 301, 333, 332), (314, 315, 347, 346), (301, 302, 334, 333), (288, 289, 321, 320), (315, 316, 348, 347), (302, 303, 335, 334), (289, 290, 322, 321), (316, 317, 349, 348), (303, 304, 336, 335), (290, 291, 323, 322), (317, 318, 350, 349), (304, 305, 337, 336), (291, 292, 324, 323), (318, 319, 351, 350), (305, 306, 338, 337), (292, 293, 325, 324), (319, 288, 320, 351), (306, 307, 339, 338), (293, 294, 326, 325), (307, 308, 340, 339), (294, 295, 327, 326), (308, 309, 341, 340), (295, 296, 328, 327), (309, 310, 342, 341), (296, 297, 329, 328), (310, 311, 343, 342), (297, 298, 330, 329), (311, 312, 344, 343), (298, 299, 331, 330), (312, 313, 345, 344), (299, 300, 332, 331), (356, 357, 389, 388), (348, 349, 381, 380), (335, 336, 368, 367), (322, 323, 355, 354), (349, 350, 382, 381), (336, 337, 369, 368), (323, 324, 356, 355), (350, 351, 383, 382), (337, 338, 370, 369), (324, 325, 357, 356), (351, 320, 352, 383), (338, 339, 371, 370), (325, 326, 358, 357), (339, 340, 372, 371), (326, 327, 359, 358), (340, 341, 373, 372), (327, 328, 360, 359), (341, 342, 374, 373), (328, 329, 361, 360), (342, 343, 375, 374), (329, 330, 362, 361), (343, 344, 376, 375), (330, 331, 363, 362), (344, 345, 377, 376), (331, 332, 364, 363), (345, 346, 378, 377), (332, 333, 365, 364), (346, 347, 379, 378), (333, 334, 366, 365), (320, 321, 353, 352), (347, 348, 380, 379), (334, 335, 367, 366), (391, 392, 424, 423), (383, 352, 384, 415), (370, 371, 403, 402), (357, 358, 390, 389), (371, 372, 404, 403), (358, 359, 391, 390), (372, 373, 405, 404), (359, 360, 392, 391), (373, 374, 406, 405), (360, 361, 393, 392), (374, 375, 407, 406), (361, 362, 394, 393), (375, 376, 408, 407), (362, 363, 395, 394), (376, 377, 409, 408), (363, 364, 396, 395), (377, 378, 410, 409), (364, 365, 397, 396), (378, 379, 411, 410), (365, 366, 398, 397), (352, 353, 385, 384), (379, 380, 412, 411), (366, 367, 399, 398), (353, 354, 386, 385), (380, 381, 413, 412), (367, 368, 400, 399), (354, 355, 387, 386), (381, 382, 414, 413), (368, 369, 401, 400), (355, 356, 388, 387), (382, 383, 415, 414), (369, 370, 402, 401), (426, 427, 459, 458), (405, 406, 438, 437), (392, 393, 425, 424), (406, 407, 439, 438), (393, 394, 426, 425), (407, 408, 440, 439), (394, 395, 427, 426), (408, 409, 441, 440), (395, 396, 428, 427), (409, 410, 442, 441), (396, 397, 429, 428), (410, 411, 443, 442), (397, 398, 430, 429), (384, 385, 417, 416), (411, 412, 444, 443), (398, 399, 431, 430), (385, 386, 418, 417), (412, 413, 445, 444), (399, 400, 432, 431), (386, 387, 419, 418), (413, 414, 446, 445), (400, 401, 433, 432), (387, 388, 420, 419), (414, 415, 447, 446), (401, 402, 434, 433), (388, 389, 421, 420), (415, 384, 416, 447), (402, 403, 435, 434), (389, 390, 422, 421), (403, 404, 436, 435), (390, 391, 423, 422), (404, 405, 437, 436), (461, 462, 494, 493), (440, 441, 473, 472), (427, 428, 460, 459), (441, 442, 474, 473), (428, 429, 461, 460), (442, 443, 475, 474), (429, 430, 462, 461), (416, 417, 449, 448), (443, 444, 476, 475), (430, 431, 463, 462), (417, 418, 450, 449), (444, 445, 477, 476), (431, 432, 464, 463), (418, 419, 451, 450), (445, 446, 478, 477), (432, 433, 465, 464), (419, 420, 452, 451), (446, 447, 479, 478), (433, 434, 466, 465), (420, 421, 453, 452), (447, 416, 448, 479), (434, 435, 467, 466), (421, 422, 454, 453), (435, 436, 468, 467), (422, 423, 455, 454), (436, 437, 469, 468), (423, 424, 456, 455), (437, 438, 470, 469), (424, 425, 457, 456), (438, 439, 471, 470), (425, 426, 458, 457), (439, 440, 472, 471), (496, 497, 529, 528), (448, 449, 481, 480), (475, 476, 508, 507), (462, 463, 495, 494), (449, 450, 482, 481), (476, 477, 509, 508), (463, 464, 496, 495), (450, 451, 483, 482), (477, 478, 510, 509), (464, 465, 497, 496), (451, 452, 484, 483), (478, 479, 511, 510), (465, 466, 498, 497), (452, 453, 485, 484), (479, 448, 480, 511), (466, 467, 499, 498), (453, 454, 486, 485), (467, 468, 500, 499), (454, 455, 487, 486), (468, 469, 501, 500), (455, 456, 488, 487), (469, 470, 502, 501), (456, 457, 489, 488), (470, 471, 503, 502), (457, 458, 490, 489), (471, 472, 504, 503), (458, 459, 491, 490), (472, 473, 505, 504), (459, 460, 492, 491), (473, 474, 506, 505), (460, 461, 493, 492), (474, 475, 507, 506), (531, 532, 564, 563), (483, 484, 516, 515), (510, 511, 543, 542), (497, 498, 530, 529), (484, 485, 517, 516), (511, 480, 512, 543), (498, 499, 531, 530), (485, 486, 518, 517), (499, 500, 532, 531), (486, 487, 519, 518), (500, 501, 533, 532), (487, 488, 520, 519), (501, 502, 534, 533), (488, 489, 521, 520), (502, 503, 535, 534), (489, 490, 522, 521), (503, 504, 536, 535), (490, 491, 523, 522), (504, 505, 537, 536), (491, 492, 524, 523), (505, 506, 538, 537), (492, 493, 525, 524), (506, 507, 539, 538), (493, 494, 526, 525), (480, 481, 513, 512), (507, 508, 540, 539), (494, 495, 527, 526), (481, 482, 514, 513), (508, 509, 541, 540), (495, 496, 528, 527), (482, 483, 515, 514), (509, 510, 542, 541), (566, 567, 599, 598), (518, 519, 551, 550), (532, 533, 565, 564), (519, 520, 552, 551), (533, 534, 566, 565), (520, 521, 553, 552), (534, 535, 567, 566), (521, 522, 554, 553), (535, 536, 568, 567), (522, 523, 555, 554), (536, 537, 569, 568), (523, 524, 556, 555), (537, 538, 570, 569), (524, 525, 557, 556), (538, 539, 571, 570), (525, 526, 558, 557), (512, 513, 545, 544), (539, 540, 572, 571), (526, 527, 559, 558), (513, 514, 546, 545), (540, 541, 573, 572), (527, 528, 560, 559), (514, 515, 547, 546), (541, 542, 574, 573), (528, 529, 561, 560), (515, 516, 548, 547), (542, 543, 575, 574), (529, 530, 562, 561), (516, 517, 549, 548), (543, 512, 544, 575), (530, 531, 563, 562), (517, 518, 550, 549), (601, 602, 634, 633), (553, 554, 586, 585), (567, 568, 600, 599), (554, 555, 587, 586), (568, 569, 601, 600), (555, 556, 588, 587), (569, 570, 602, 601), (556, 557, 589, 588), (570, 571, 603, 602), (557, 558, 590, 589), (544, 545, 577, 576), (571, 572, 604, 603), (558, 559, 591, 590), (545, 546, 578, 577), (572, 573, 605, 604), (559, 560, 592, 591), (546, 547, 579, 578), (573, 574, 606, 605), (560, 561, 593, 592), (547, 548, 580, 579), (574, 575, 607, 606), (561, 562, 594, 593), (548, 549, 581, 580), (575, 544, 576, 607), (562, 563, 595, 594), (549, 550, 582, 581), (563, 564, 596, 595), (550, 551, 583, 582), (564, 565, 597, 596), (551, 552, 584, 583), (565, 566, 598, 597), (552, 553, 585, 584), (636, 637, 669, 668), (588, 589, 621, 620), (602, 603, 635, 634), (589, 590, 622, 621), (576, 577, 609, 608), (603, 604, 636, 635), (590, 591, 623, 622), (577, 578, 610, 609), (604, 605, 637, 636), (591, 592, 624, 623), (578, 579, 611, 610), (605, 606, 638, 637), (592, 593, 625, 624), (579, 580, 612, 611), (606, 607, 639, 638), (593, 594, 626, 625), (580, 581, 613, 612), (607, 576, 608, 639), (594, 595, 627, 626), (581, 582, 614, 613), (595, 596, 628, 627), (582, 583, 615, 614), (596, 597, 629, 628), (583, 584, 616, 615), (597, 598, 630, 629), (584, 585, 617, 616), (598, 599, 631, 630), (585, 586, 618, 617), (599, 600, 632, 631), (586, 587, 619, 618), (600, 601, 633, 632), (587, 588, 620, 619), (671, 640, 672, 703), (623, 624, 656, 655), (610, 611, 643, 642), (637, 638, 670, 669), (624, 625, 657, 656), (611, 612, 644, 643), (638, 639, 671, 670), (625, 626, 658, 657), (612, 613, 645, 644), (639, 608, 640, 671), (626, 627, 659, 658), (613, 614, 646, 645), (627, 628, 660, 659), (614, 615, 647, 646), (628, 629, 661, 660), (615, 616, 648, 647), (629, 630, 662, 661), (616, 617, 649, 648), (630, 631, 663, 662), (617, 618, 650, 649), (631, 632, 664, 663), (618, 619, 651, 650), (632, 633, 665, 664), (619, 620, 652, 651), (633, 634, 666, 665), (620, 621, 653, 652), (634, 635, 667, 666), (621, 622, 654, 653), (608, 609, 641, 640), (635, 636, 668, 667), (622, 623, 655, 654), (609, 610, 642, 641), (693, 694, 726, 725), (658, 659, 691, 690), (645, 646, 678, 677), (659, 660, 692, 691), (646, 647, 679, 678), (660, 661, 693, 692), (647, 648, 680, 679), (661, 662, 694, 693), (648, 649, 681, 680), (662, 663, 695, 694), (649, 650, 682, 681), (663, 664, 696, 695), (650, 651, 683, 682), (664, 665, 697, 696), (651, 652, 684, 683), (665, 666, 698, 697), (652, 653, 685, 684), (666, 667, 699, 698), (653, 654, 686, 685), (640, 641, 673, 672), (667, 668, 700, 699), (654, 655, 687, 686), (641, 642, 674, 673), (668, 669, 701, 700), (655, 656, 688, 687), (642, 643, 675, 674), (669, 670, 702, 701), (656, 657, 689, 688), (643, 644, 676, 675), (670, 671, 703, 702), (657, 658, 690, 689), (644, 645, 677, 676), (728, 729, 761, 760), (680, 681, 713, 712), (694, 695, 727, 726), (681, 682, 714, 713), (695, 696, 728, 727), (682, 683, 715, 714), (696, 697, 729, 728), (683, 684, 716, 715), (697, 698, 730, 729), (684, 685, 717, 716), (698, 699, 731, 730), (685, 686, 718, 717), (672, 673, 705, 704), (699, 700, 732, 731), (686, 687, 719, 718), (673, 674, 706, 705), (700, 701, 733, 732), (687, 688, 720, 719), (674, 675, 707, 706), (701, 702, 734, 733), (688, 689, 721, 720), (675, 676, 708, 707), (702, 703, 735, 734), (689, 690, 722, 721), (676, 677, 709, 708), (703, 672, 704, 735), (690, 691, 723, 722), (677, 678, 710, 709), (691, 692, 724, 723), (678, 679, 711, 710), (692, 693, 725, 724), (679, 680, 712, 711), (736, 737, 769, 768), (715, 716, 748, 747), (729, 730, 762, 761), (716, 717, 749, 748), (730, 731, 763, 762), (717, 718, 750, 749), (704, 705, 737, 736), (731, 732, 764, 763), (718, 719, 751, 750), (705, 706, 738, 737), (732, 733, 765, 764), (719, 720, 752, 751), (706, 707, 739, 738), (733, 734, 766, 765), (720, 721, 753, 752), (707, 708, 740, 739), (734, 735, 767, 766), (721, 722, 754, 753), (708, 709, 741, 740), (735, 704, 736, 767), (722, 723, 755, 754), (709, 710, 742, 741), (723, 724, 756, 755), (710, 711, 743, 742), (724, 725, 757, 756), (711, 712, 744, 743), (725, 726, 758, 757), (712, 713, 745, 744), (726, 727, 759, 758), (713, 714, 746, 745), (727, 728, 760, 759), (714, 715, 747, 746), (771, 772, 804, 803), (763, 764, 796, 795), (750, 751, 783, 782), (737, 738, 770, 769), (764, 765, 797, 796), (751, 752, 784, 783), (738, 739, 771, 770), (765, 766, 798, 797), (752, 753, 785, 784), (739, 740, 772, 771), (766, 767, 799, 798), (753, 754, 786, 785), (740, 741, 773, 772), (767, 736, 768, 799), (754, 755, 787, 786), (741, 742, 774, 773), (755, 756, 788, 787), (742, 743, 775, 774), (756, 757, 789, 788), (743, 744, 776, 775), (757, 758, 790, 789), (744, 745, 777, 776), (758, 759, 791, 790), (745, 746, 778, 777), (759, 760, 792, 791), (746, 747, 779, 778), (760, 761, 793, 792), (747, 748, 780, 779), (761, 762, 794, 793), (748, 749, 781, 780), (762, 763, 795, 794), (749, 750, 782, 781), (806, 807, 839, 838), (798, 799, 831, 830), (785, 786, 818, 817), (772, 773, 805, 804), (799, 768, 800, 831), (786, 787, 819, 818), (773, 774, 806, 805), (787, 788, 820, 819), (774, 775, 807, 806), (788, 789, 821, 820), (775, 776, 808, 807), (789, 790, 822, 821), (776, 777, 809, 808), (790, 791, 823, 822), (777, 778, 810, 809), (791, 792, 824, 823), (778, 779, 811, 810), (792, 793, 825, 824), (779, 780, 812, 811), (793, 794, 826, 825), (780, 781, 813, 812), (794, 795, 827, 826), (781, 782, 814, 813), (768, 769, 801, 800), (795, 796, 828, 827), (782, 783, 815, 814), (769, 770, 802, 801), (796, 797, 829, 828), (783, 784, 816, 815), (770, 771, 803, 802), (797, 798, 830, 829), (784, 785, 817, 816), (840, 841, 873, 872), (820, 821, 853, 852), (807, 808, 840, 839), (821, 822, 854, 853), (808, 809, 841, 840), (822, 823, 855, 854), (809, 810, 842, 841), (823, 824, 856, 855), (810, 811, 843, 842), (824, 825, 857, 856), (811, 812, 844, 843), (825, 826, 858, 857), (812, 813, 845, 844), (826, 827, 859, 858), (813, 814, 846, 845), (800, 801, 833, 832), (827, 828, 860, 859), (814, 815, 847, 846), (801, 802, 834, 833), (828, 829, 861, 860), (815, 816, 848, 847), (802, 803, 835, 834), (829, 830, 862, 861), (816, 817, 849, 848), (803, 804, 836, 835), (830, 831, 863, 862), (817, 818, 850, 849), (804, 805, 837, 836), (831, 800, 832, 863), (818, 819, 851, 850), (805, 806, 838, 837), (819, 820, 852, 851), (875, 876, 908, 907), (854, 855, 887, 886), (841, 842, 874, 873), (855, 856, 888, 887), (842, 843, 875, 874), (856, 857, 889, 888), (843, 844, 876, 875), (857, 858, 890, 889), (844, 845, 877, 876), (832, 833, 865, 864), (858, 859, 891, 890), (845, 846, 878, 877), (833, 834, 866, 865), (859, 860, 892, 891), (846, 847, 879, 878), (834, 835, 867, 866), (860, 861, 893, 892), (847, 848, 880, 879), (835, 836, 868, 867), (861, 862, 894, 893), (848, 849, 881, 880), (836, 837, 869, 868), (862, 863, 895, 894), (849, 850, 882, 881), (837, 838, 870, 869), (863, 832, 864, 895), (850, 851, 883, 882), (851, 852, 884, 883), (838, 839, 871, 870), (852, 853, 885, 884), (839, 840, 872, 871), (853, 854, 886, 885), (910, 911, 943, 942), (889, 890, 922, 921), (876, 877, 909, 908), (890, 891, 923, 922), (877, 878, 910, 909), (864, 865, 897, 896), (891, 892, 924, 923), (878, 879, 911, 910), (865, 866, 898, 897), (892, 893, 925, 924), (879, 880, 912, 911), (866, 867, 899, 898), (893, 894, 926, 925), (880, 881, 913, 912), (867, 868, 900, 899), (894, 895, 927, 926), (881, 882, 914, 913), (868, 869, 901, 900), (895, 864, 896, 927), (882, 883, 915, 914), (869, 870, 902, 901), (883, 884, 916, 915), (870, 871, 903, 902), (884, 885, 917, 916), (871, 872, 904, 903), (885, 886, 918, 917), (872, 873, 905, 904), (886, 887, 919, 918), (873, 874, 906, 905), (887, 888, 920, 919), (874, 875, 907, 906), (888, 889, 921, 920), (945, 946, 978, 977), (897, 898, 930, 929), (924, 925, 957, 956), (911, 912, 944, 943), (898, 899, 931, 930), (925, 926, 958, 957), (912, 913, 945, 944), (899, 900, 932, 931), (926, 927, 959, 958), (913, 914, 946, 945), (900, 901, 933, 932), (927, 896, 928, 959), (914, 915, 947, 946), (901, 902, 934, 933), (915, 916, 948, 947), (902, 903, 935, 934), (916, 917, 949, 948), (903, 904, 936, 935), (917, 918, 950, 949), (904, 905, 937, 936), (918, 919, 951, 950), (905, 906, 938, 937), (919, 920, 952, 951), (906, 907, 939, 938), (920, 921, 953, 952), (907, 908, 940, 939), (921, 922, 954, 953), (908, 909, 941, 940), (922, 923, 955, 954), (909, 910, 942, 941), (896, 897, 929, 928), (923, 924, 956, 955), (980, 981, 1013, 1012), (932, 933, 965, 964), (959, 928, 960, 991), (946, 947, 979, 978), (933, 934, 966, 965), (947, 948, 980, 979), (934, 935, 967, 966), (948, 949, 981, 980), (935, 936, 968, 967), (949, 950, 982, 981), (936, 937, 969, 968), (950, 951, 983, 982), (937, 938, 970, 969), (951, 952, 984, 983), (938, 939, 971, 970), (952, 953, 985, 984), (939, 940, 972, 971), (953, 954, 986, 985), (940, 941, 973, 972), (954, 955, 987, 986), (941, 942, 974, 973), (928, 929, 961, 960), (955, 956, 988, 987), (942, 943, 975, 974), (929, 930, 962, 961), (956, 957, 989, 988), (943, 944, 976, 975), (930, 931, 963, 962), (957, 958, 990, 989), (944, 945, 977, 976), (931, 932, 964, 963), (958, 959, 991, 990), (993, 994, 995, 996, 997, 998, 999, 1000, 1001, 1002, 1003, 1004, 1005, 1006, 1007, 1008, 1009, 1010, 1011, 1012, 1013, 1014, 1015, 1016, 1017, 1018, 1019, 1020, 1021, 1022, 1023, 992), (967, 968, 1000, 999), (981, 982, 1014, 1013), (968, 969, 1001, 1000), (982, 983, 1015, 1014), (969, 970, 1002, 1001), (983, 984, 1016, 1015), (970, 971, 1003, 1002), (984, 985, 1017, 1016), (971, 972, 1004, 1003), (985, 986, 1018, 1017), (972, 973, 1005, 1004), (986, 987, 1019, 1018), (973, 974, 1006, 1005), (960, 961, 993, 992), (987, 988, 1020, 1019), (974, 975, 1007, 1006), (961, 962, 994, 993), (988, 989, 1021, 1020), (975, 976, 1008, 1007), (962, 963, 995, 994), (989, 990, 1022, 1021), (976, 977, 1009, 1008), (963, 964, 996, 995), (990, 991, 1023, 1022), (977, 978, 1010, 1009), (964, 965, 997, 996), (991, 960, 992, 1023), (978, 979, 1011, 1010), (965, 966, 998, 997), (979, 980, 1012, 1011), (966, 967, 999, 998)])
me_circle_001.polygons.foreach_set('use_smooth', [True] * 994)
me_circle_001.use_remesh_preserve_volume = False
me_circle_001.use_remesh_preserve_attributes = False
me_circle_001.use_mirror_vertex_groups = False
me_circle_001.update()

# ---- objects
ob_pawn_white = bpy.data.objects.new('Pawn_white', me_circle_001)
ob_lamp = bpy.data.objects.new('Lamp', light_lamp)
ob_camera = bpy.data.objects.new('Camera', cam_camera)

# ---- transforms, parenting, visibility, modifiers, constraints
ob_pawn_white.location = (0.0, 0.0, 0.0)
ob_pawn_white.lineart.crease_threshold = 0.0
ob_lamp.location = (4.076, 1.005, 5.904)
ob_lamp.rotation_euler = (0.6503, 0.05522, 1.866)
ob_lamp.lock_rotations_4d = False
ob_lamp.empty_display_type = 'ARROWS'
ob_lamp.color = (0.0, 0.0, 0.0, 0.0)
ob_lamp.lineart.crease_threshold = 0.0
ob_camera.location = (7.481, -6.508, 5.344)
ob_camera.rotation_euler = (1.109, 0.0, 0.8149)
ob_camera.lock_rotations_4d = False
ob_camera.empty_display_type = 'ARROWS'
ob_camera.color = (0.0, 0.0, 0.0, 0.0)
ob_camera.display_type = 'WIRE'
ob_camera.lineart.crease_threshold = 0.0

# ---- collection membership
col_collection_1.objects.link(ob_pawn_white)
col_collection_1.objects.link(ob_lamp)
col_collection_1.objects.link(ob_camera)

# ---- scene / render settings (as saved in the file)
scene.camera = ob_camera
scene.frame_start = 1; scene.frame_end = 250; scene.frame_set(1)
scene.render.engine = 'BLENDER_EEVEE_NEXT'
scene.render.resolution_percentage = 50
scene.render.dither_intensity = 0.0
scene.cycles.use_denoising = False
scene.cycles.samples = 128
scene.cycles.sampling_pattern = 'TABULATED_SOBOL'
scene.cycles.use_adaptive_sampling = False
scene.cycles.use_light_tree = False
scene.cycles.blur_glossy = 0.0
scene.cycles.sample_clamp_indirect = 0.0
scene.view_settings.view_transform = 'Standard'
bpy.context.view_layer.update()
